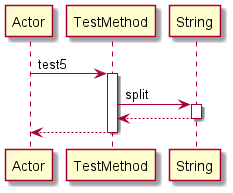

The diagram above was rendered by PlantUML. Its source (embedded in the PNG):
@startuml 
participant Actor 
Actor -> TestMethod: test5
activate TestMethod
TestMethod -> String: split
activate String
String-->TestMethod
deactivate String
return 
@enduml